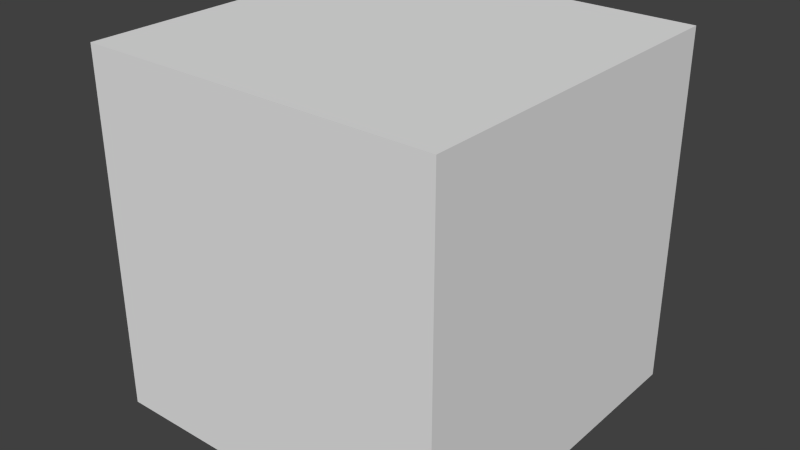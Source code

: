 # Source: GuiCube.blend  (saved by Blender 2.78.0; exported with 4.5.12 LTS)
import bpy
from mathutils import Matrix  # noqa: F401  (used for matrix-valued properties, if any)

bpy.ops.wm.read_factory_settings(use_empty=True)
scene = bpy.context.scene
scene.name = 'Scene'

# ---- collections
col_collection_1 = bpy.data.collections.new('Collection 1'); scene.collection.children.link(col_collection_1)

# ---- materials (node trees are filled in below, after node groups)
mat_material = bpy.data.materials.new('Material')
mat_material.alpha_threshold = 0.0
mat_material.use_transparent_shadow = False
mat_material.roughness = 0.5
mat_material.line_color = (0.0, 0.0, 0.0, 1.0)

# ---- material node trees

# ---- world
world_world = bpy.data.worlds.new('World'); scene.world = world_world
world_world.color = (0.05088, 0.05088, 0.05088)
world_world.use_sun_shadow = False
world_world.sun_shadow_jitter_overblur = 0.0
world_world.cycles.sampling_method = 'NONE'
world_world.cycles.sample_map_resolution = 256

# ---- meshes
me_cube = bpy.data.meshes.new('Cube')
me_cube.from_pydata([(-0.6, 1.0, 0.0), (-0.2, 1.0, 0.0), (0.2, 1.0, 0.0), (0.6, 1.0, 0.0), (-0.6, 0.2, 2.0), (-0.2, 0.2, 2.0), (0.2, 0.2, 2.0), (0.6, 0.2, 2.0), (0.6, -0.6, 0.0), (0.2, -0.6, 0.0), (-0.2, -0.6, 0.0), (-0.6, -0.6, 0.0), (0.6, 0.2, 0.0), (0.2, 0.2, 0.0), (-0.2, 0.2, 0.0), (-0.6, 0.2, 0.0), (0.6, 0.6, 0.0), (0.2, 0.6, 0.0), (-0.2, 0.6, 0.0), (-0.6, 0.6, 0.0), (0.6, -0.2, 0.0), (0.2, -0.2, 0.0), (-0.2, -0.2, 0.0), (-0.6, -0.2, 0.0), (-0.6, 0.6, 2.0), (-0.2, 0.6, 2.0), (0.2, 0.6, 2.0), (0.6, 0.6, 2.0), (-0.6, -0.6, 2.0), (-0.2, -0.6, 2.0), (0.2, -0.6, 2.0), (0.6, -0.6, 2.0), (-0.6, -0.2, 2.0), (-0.2, -0.2, 2.0), (0.2, -0.2, 2.0), (0.6, -0.2, 2.0), (-0.6, -1.0, 2.0), (-0.2, -1.0, 2.0), (0.2, -1.0, 2.0), (0.6, -1.0, 2.0), (0.6, -1.0, 0.0), (0.2, -1.0, 0.0), (-0.2, -1.0, 0.0), (-0.6, -1.0, 0.0), (0.6, 1.0, 2.0), (0.2, 1.0, 2.0), (-0.2, 1.0, 2.0), (-0.6, 1.0, 2.0), (1.0, 0.6, 0.0), (1.0, 0.2, 0.0), (1.0, -0.2, 0.0), (1.0, -0.6, 0.0), (1.0, -0.6, 2.0), (1.0, -0.2, 2.0), (1.0, 0.2, 2.0), (1.0, 0.6, 2.0), (-1.0, -0.6, 0.0), (-1.0, -0.2, 0.0), (-1.0, 0.2, 0.0), (-1.0, 0.6, 0.0), (-1.0, 0.6, 2.0), (-1.0, 0.2, 2.0), (-1.0, -0.2, 2.0), (-1.0, -0.6, 2.0), (1.0, 1.0, 2.0), (1.0, 1.0, 0.0), (1.0, -1.0, 2.0), (1.0, -1.0, 0.0), (-1.0, 1.0, 2.0), (-1.0, 1.0, 0.0), (-1.0, -1.0, 2.0), (-1.0, -1.0, 0.0)], [], [(71, 56, 11, 43), (66, 52, 31, 39), (66, 39, 40, 67), (52, 53, 35, 31), (59, 69, 0, 19), (56, 57, 23, 11), (53, 54, 7, 35), (57, 58, 15, 23), (58, 59, 19, 15), (54, 55, 27, 7), (55, 64, 44, 27), (68, 47, 0, 69), (64, 55, 48, 65), (70, 63, 56, 71), (40, 8, 51, 67), (36, 28, 63, 70), (52, 66, 67, 51), (36, 70, 71, 43), (60, 68, 69, 59), (28, 32, 62, 63), (16, 3, 65, 48), (8, 20, 50, 51), (32, 4, 61, 62), (63, 62, 57, 56), (20, 12, 49, 50), (55, 54, 49, 48), (62, 61, 58, 57), (47, 46, 1, 0), (54, 53, 50, 49), (27, 44, 45, 26), (46, 45, 2, 1), (7, 27, 26, 6), (26, 45, 46, 25), (15, 19, 18, 14), (6, 26, 25, 5), (23, 15, 14, 22), (14, 18, 17, 13), (35, 7, 6, 34), (22, 14, 13, 21), (11, 23, 22, 10), (34, 6, 5, 33), (19, 0, 1, 18), (10, 22, 21, 9), (31, 35, 34, 30), (18, 1, 2, 17), (39, 38, 41, 40), (30, 34, 33, 29), (39, 31, 30, 38), (38, 37, 42, 41), (43, 11, 10, 42), (38, 30, 29, 37), (42, 10, 9, 41), (41, 9, 8, 40), (37, 29, 28, 36), (37, 36, 43, 42), (29, 33, 32, 28), (17, 2, 3, 16), (9, 21, 20, 8), (33, 5, 4, 32), (21, 13, 12, 20), (13, 17, 16, 12), (5, 25, 24, 4), (25, 46, 47, 24), (45, 44, 3, 2), (53, 52, 51, 50), (61, 60, 59, 58), (12, 16, 48, 49), (4, 24, 60, 61), (24, 47, 68, 60), (44, 64, 65, 3)])
_uv = me_cube.uv_layers.new(name='UVMap')
_uv.uv.foreach_set('vector', [0.0001001, 9.998e-05, 0.2001, 0.0001, 0.2001, 0.2001, 0.0001001, 0.2001, 0.9999, 9.998e-05, 0.9999, 0.2001, 0.7999, 0.2001, 0.7999, 0.0001, 0.9999, 0.9999, 0.7999, 0.9999, 0.7999, 9.998e-05, 0.9999, 9.998e-05, 0.9999, 0.2001, 0.9999, 0.4, 0.7999, 0.4, 0.7999, 0.2001, 0.7999, 9.998e-05, 0.9999, 9.998e-05, 0.9999, 0.2001, 0.7999, 0.2001, 0.2001, 0.0001, 0.4, 9.998e-05, 0.4, 0.2001, 0.2001, 0.2001, 0.9999, 0.4, 0.9999, 0.6, 0.7999, 0.6, 0.7999, 0.4, 0.4, 9.998e-05, 0.6, 9.998e-05, 0.6, 0.2001, 0.4, 0.2001, 0.6, 9.998e-05, 0.7999, 9.998e-05, 0.7999, 0.2001, 0.6, 0.2001, 0.9999, 0.6, 0.9999, 0.7999, 0.7999, 0.7999, 0.7999, 0.6, 0.9999, 0.7999, 0.9999, 0.9999, 0.7999, 0.9999, 0.7999, 0.7999, 9.998e-05, 9.998e-05, 0.2001, 9.998e-05, 0.2001, 0.9999, 0.0001003, 0.9999, 0.9999, 0.9999, 0.7999, 0.9999, 0.7999, 9.998e-05, 0.9999, 9.998e-05, 9.998e-05, 0.9999, 9.998e-05, 0.7999, 0.9999, 0.7999, 0.9999, 0.9999, 0.0001001, 0.7999, 0.2001, 0.7999, 0.2001, 0.9999, 9.998e-05, 0.9999, 0.2001, 0.0001002, 0.2001, 0.2001, 0.0001, 0.2001, 9.998e-05, 0.0001002, 0.2001, 0.9999, 9.998e-05, 0.9999, 0.0001, 9.998e-05, 0.2001, 9.998e-05, 0.2001, 0.9999, 9.998e-05, 0.9999, 0.0001, 9.998e-05, 0.2001, 9.998e-05, 9.998e-05, 0.2001, 9.998e-05, 9.998e-05, 0.9999, 0.0001, 0.9999, 0.2001, 0.2001, 0.2001, 0.2001, 0.4, 0.0001001, 0.4, 0.0001, 0.2001, 0.7999, 0.7999, 0.9999, 0.7999, 0.9999, 0.9999, 0.7999, 0.9999, 0.2001, 0.7999, 0.4, 0.7999, 0.4, 0.9999, 0.2001, 0.9999, 0.2001, 0.4, 0.2001, 0.6, 0.0001001, 0.6, 0.0001001, 0.4, 9.998e-05, 0.7999, 9.998e-05, 0.6, 0.9999, 0.6, 0.9999, 0.7999, 0.4, 0.7999, 0.6, 0.7999, 0.6, 0.9999, 0.4, 0.9999, 0.7999, 0.9999, 0.6, 0.9999, 0.6, 0.0001, 0.7999, 9.998e-05, 9.998e-05, 0.6, 9.998e-05, 0.4, 0.9999, 0.4, 0.9999, 0.6, 0.2001, 9.998e-05, 0.4, 9.998e-05, 0.4, 0.9999, 0.2001, 0.9999, 0.6, 0.9999, 0.4, 0.9999, 0.4, 0.0001, 0.6, 0.0001, 0.7999, 0.7999, 0.7999, 0.9999, 0.6, 0.9999, 0.6, 0.7999, 0.4, 9.998e-05, 0.6, 9.998e-05, 0.6, 0.9999, 0.4, 0.9999, 0.7999, 0.6, 0.7999, 0.7999, 0.6, 0.7999, 0.6, 0.6, 0.6, 0.7999, 0.6, 0.9999, 0.4, 0.9999, 0.4, 0.7999, 0.6, 0.2001, 0.7999, 0.2001, 0.7999, 0.4, 0.6, 0.4, 0.6, 0.6, 0.6, 0.7999, 0.4, 0.7999, 0.4, 0.6, 0.4, 0.2001, 0.6, 0.2001, 0.6, 0.4, 0.4, 0.4, 0.6, 0.4, 0.7999, 0.4, 0.7999, 0.6, 0.6, 0.6, 0.7999, 0.4, 0.7999, 0.6, 0.6, 0.6, 0.6, 0.4, 0.4, 0.4, 0.6, 0.4, 0.6, 0.6, 0.4, 0.6, 0.2001, 0.2001, 0.4, 0.2001, 0.4, 0.4, 0.2001, 0.4, 0.6, 0.4, 0.6, 0.6, 0.4, 0.6, 0.4, 0.4, 0.7999, 0.2001, 0.9999, 0.2001, 0.9999, 0.4, 0.7999, 0.4, 0.2001, 0.4, 0.4, 0.4, 0.4, 0.6, 0.2001, 0.6, 0.7999, 0.2001, 0.7999, 0.4, 0.6, 0.4, 0.6, 0.2001, 0.7999, 0.4, 0.9999, 0.4, 0.9999, 0.6, 0.7999, 0.6, 0.7999, 0.9999, 0.6, 0.9999, 0.6, 0.0001, 0.7999, 9.998e-05, 0.6, 0.2001, 0.6, 0.4, 0.4, 0.4, 0.4, 0.2001, 0.7999, 0.0001, 0.7999, 0.2001, 0.6, 0.2001, 0.6, 0.0001001, 0.6, 0.9999, 0.4, 0.9999, 0.4, 0.0001, 0.6, 0.0001, 0.0001001, 0.2001, 0.2001, 0.2001, 0.2001, 0.4, 0.0001001, 0.4, 0.6, 0.0001001, 0.6, 0.2001, 0.4, 0.2001, 0.4, 0.0001001, 0.0001001, 0.4, 0.2001, 0.4, 0.2001, 0.6, 0.0001001, 0.6, 0.0001001, 0.6, 0.2001, 0.6, 0.2001, 0.7999, 0.0001001, 0.7999, 0.4, 0.0001001, 0.4, 0.2001, 0.2001, 0.2001, 0.2001, 0.0001002, 0.4, 0.9999, 0.2001, 0.9999, 0.2001, 9.998e-05, 0.4, 0.0001, 0.4, 0.2001, 0.4, 0.4, 0.2001, 0.4, 0.2001, 0.2001, 0.7999, 0.6, 0.9999, 0.6, 0.9999, 0.7999, 0.7999, 0.7999, 0.2001, 0.6, 0.4, 0.6, 0.4, 0.7999, 0.2001, 0.7999, 0.4, 0.4, 0.4, 0.6, 0.2001, 0.6, 0.2001, 0.4, 0.4, 0.6, 0.6, 0.6, 0.6, 0.7999, 0.4, 0.7999, 0.6, 0.6, 0.7999, 0.6, 0.7999, 0.7999, 0.6, 0.7999, 0.4, 0.6, 0.4, 0.7999, 0.2001, 0.7999, 0.2001, 0.6, 0.4, 0.7999, 0.4, 0.9999, 0.2001, 0.9999, 0.2001, 0.7999, 0.6, 9.998e-05, 0.7999, 9.998e-05, 0.7999, 0.9999, 0.6, 0.9999, 0.4, 0.9999, 0.2001, 0.9999, 0.2001, 9.998e-05, 0.4, 0.0001, 9.998e-05, 0.4, 9.998e-05, 0.2001, 0.9999, 0.2001, 0.9999, 0.4, 0.6, 0.7999, 0.7999, 0.7999, 0.7999, 0.9999, 0.6, 0.9999, 0.2001, 0.6, 0.2001, 0.7999, 0.0001001, 0.7999, 0.0001001, 0.6, 0.2001, 0.7999, 0.2001, 0.9999, 0.0001001, 0.9999, 0.0001001, 0.7999, 0.7999, 9.998e-05, 0.9999, 9.998e-05, 0.9999, 0.9999, 0.7999, 0.9999])
me_cube.materials.append(mat_material)
me_cube.use_remesh_preserve_volume = False
me_cube.use_remesh_preserve_attributes = False
me_cube.use_mirror_vertex_groups = False
me_cube.update()

# ---- objects
ob_cube = bpy.data.objects.new('Cube', me_cube)

# ---- transforms, parenting, visibility, modifiers, constraints
ob_cube.location = (0.0, 0.0, 0.0)
ob_cube.lock_rotations_4d = False
ob_cube.empty_display_type = 'ARROWS'
ob_cube.lineart.crease_threshold = 0.0

# ---- collection membership
col_collection_1.objects.link(ob_cube)

# ---- scene / render settings (as saved in the file)
scene.frame_start = 1; scene.frame_end = 250; scene.frame_set(1)
scene.render.engine = 'BLENDER_EEVEE_NEXT'
scene.render.resolution_percentage = 50
scene.render.dither_intensity = 0.0
scene.cycles.use_denoising = False
scene.cycles.samples = 10
scene.cycles.sampling_pattern = 'TABULATED_SOBOL'
scene.cycles.light_sampling_threshold = 0.0
scene.cycles.use_adaptive_sampling = False
scene.cycles.use_light_tree = False
scene.cycles.blur_glossy = 0.0
scene.cycles.pixel_filter_type = 'GAUSSIAN'
scene.cycles.sample_clamp_indirect = 0.0
scene.view_settings.view_transform = 'Standard'
bpy.context.view_layer.update()

# ---- added for rendering (the .blend has no active camera and no usable light): camera, sun
cam_auto = bpy.data.cameras.new('AutoCamera')
cam_auto.lens = 50.0
cam_auto.sensor_width = 36.0
cam_auto.clip_end = 1000.0
ob_auto_camera = bpy.data.objects.new('AutoCamera', cam_auto)
scene.collection.objects.link(ob_auto_camera)
ob_auto_camera.location = (3.20507, -3.84609, 3.56406)
ob_auto_camera.rotation_euler = (1.09748, -7.21219e-08, 0.694738)
scene.camera = ob_auto_camera
light_auto_sun = bpy.data.lights.new('AutoSun', 'SUN')
light_auto_sun.energy = 3.0
light_auto_sun.angle = 0.0523599
ob_auto_sun = bpy.data.objects.new('AutoSun', light_auto_sun)
scene.collection.objects.link(ob_auto_sun)
ob_auto_sun.rotation_euler = (0.872665, 0.174533, 0.523599)
bpy.context.view_layer.update()
